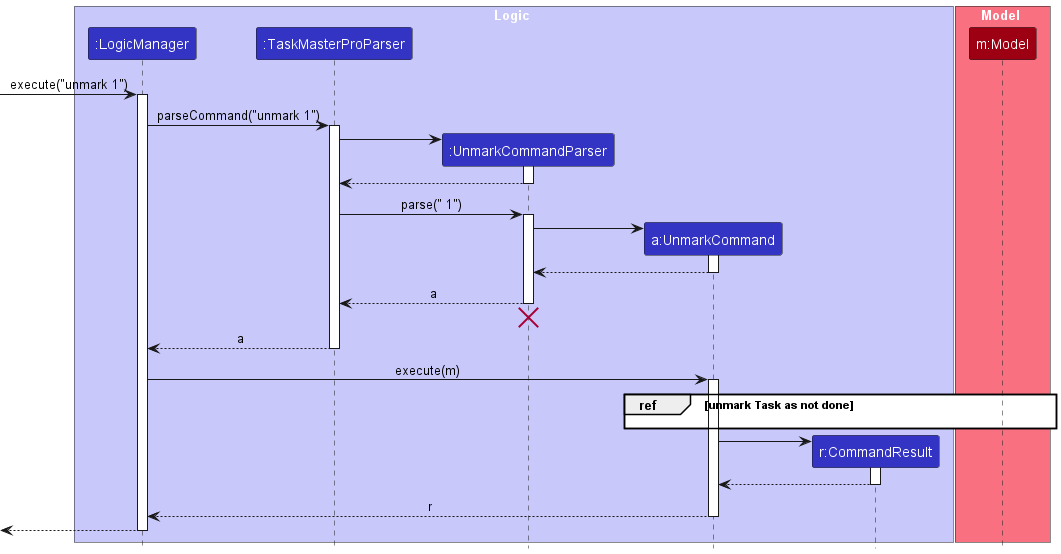

The diagram above was rendered by PlantUML. Its source (embedded in the PNG):
@startuml
!include style.puml
skinparam ArrowFontStyle plain

box Logic LOGIC_COLOR_T1
participant ":LogicManager" as LogicManager LOGIC_COLOR
participant ":TaskMasterProParser" as TaskMasterProParser LOGIC_COLOR
participant ":UnmarkCommandParser" as UnmarkCommandParser LOGIC_COLOR
participant "a:UnmarkCommand" as UnmarkCommand LOGIC_COLOR
participant "r:CommandResult" as CommandResult LOGIC_COLOR
end box

box Model MODEL_COLOR_T1
participant "m:Model" as Model MODEL_COLOR
end box

[-> LogicManager : execute("unmark 1")
activate LogicManager

LogicManager -> TaskMasterProParser : parseCommand("unmark 1")
activate TaskMasterProParser

create UnmarkCommandParser
TaskMasterProParser -> UnmarkCommandParser
activate UnmarkCommandParser

UnmarkCommandParser --> TaskMasterProParser
deactivate UnmarkCommandParser

TaskMasterProParser -> UnmarkCommandParser : parse(" 1")
activate UnmarkCommandParser

create UnmarkCommand
UnmarkCommandParser -> UnmarkCommand
activate UnmarkCommand

UnmarkCommand --> UnmarkCommandParser :
deactivate UnmarkCommand

UnmarkCommandParser --> TaskMasterProParser : a
deactivate UnmarkCommandParser

'Hidden arrow to position the destroy marker below the end of the activation bar.
UnmarkCommandParser -[hidden]-> TaskMasterProParser
destroy UnmarkCommandParser

TaskMasterProParser --> LogicManager : a
deactivate TaskMasterProParser

LogicManager -> UnmarkCommand : execute(m)
activate UnmarkCommand

'Put this into a ref block'

group ref [unmark Task as not done]
UnmarkCommand -[hidden]-> Model
end

'Up to here is inside the ref block'

create CommandResult
UnmarkCommand -> CommandResult
activate CommandResult

CommandResult --> UnmarkCommand
deactivate CommandResult

UnmarkCommand --> LogicManager : r
deactivate UnmarkCommand

[<--LogicManager
deactivate LogicManager
@enduml